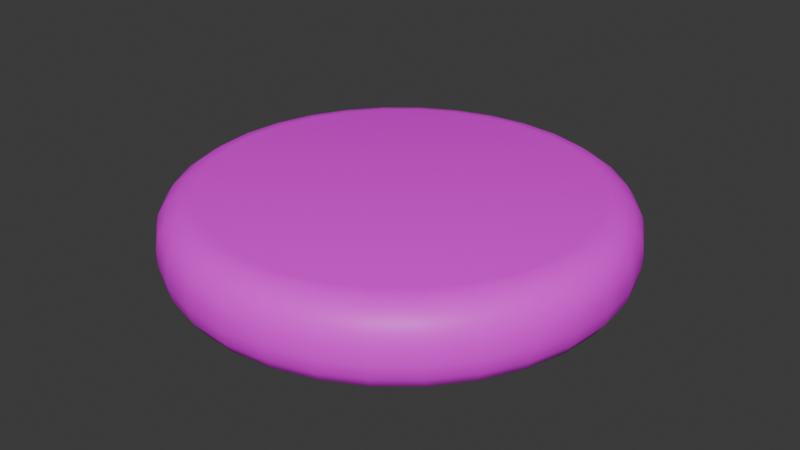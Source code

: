 # Source: BBun.blend  (saved by Blender 4.2.66; exported with 4.5.12 LTS)
import bpy
from mathutils import Matrix  # noqa: F401  (used for matrix-valued properties, if any)

bpy.ops.wm.read_factory_settings(use_empty=True)
scene = bpy.context.scene
scene.name = 'Scene'

# ---- collections
col_collection = bpy.data.collections.new('Collection'); scene.collection.children.link(col_collection)

# ---- images (referenced by path relative to the original .blend; pixels are not part of the script)
import os
ASSET_DIR = os.environ.get("B2B_ASSET_DIR", "")  # directory of the original .blend (textures are referenced by path, not embedded)
HERE = os.path.dirname(os.path.abspath(__file__))  # packed textures are extracted next to this script under _unpacked/

def load_image(name, relpath, width, height, colorspace="sRGB"):
    """Load a texture the original file referenced (path relative to the .blend, or extracted next to this script)."""
    p = next((c for c in (os.path.join(HERE, relpath), os.path.join(ASSET_DIR, relpath)) if relpath and os.path.exists(c)), "")
    if p:
        img = bpy.data.images.load(p, check_existing=True)
        img.name = name
    else:  # same state as the original file: an image datablock whose file is absent (Cycles renders it pink)
        img = bpy.data.images.new(name, width, height)
        img.source = "FILE"
        img.filepath = "//" + (relpath or name)
    img.colorspace_settings.name = colorspace
    return img
img_bbunmaterial = load_image('BBunMaterial', 'textures/BBunMaterial.png', 1024, 1024, 'sRGB')

# ---- materials (node trees are filled in below, after node groups)
mat_bbunmaterial = bpy.data.materials.new('BBunMaterial')
mat_bbunmaterial.alpha_threshold = 0.0
mat_bbunmaterial.use_transparent_shadow = False
mat_bbunmaterial.roughness = 0.5
mat_bbunmaterial.line_color = (0.0, 0.0, 0.0, 1.0)

# ---- material node trees
mat_bbunmaterial.use_nodes = True; mat_bbunmaterial.node_tree.nodes.clear()
_N = mat_bbunmaterial.node_tree.nodes; _L = mat_bbunmaterial.node_tree.links
n0 = _N.new('ShaderNodeOutputMaterial'); n0.name = 'Material Output'; n0.location = (300, 300)
n1 = _N.new('ShaderNodeBsdfPrincipled'); n1.name = 'Principled BSDF'; n1.location = (10, 300)
n1.inputs[3].default_value = 1.45
n2 = _N.new('ShaderNodeTexImage'); n2.name = 'Image Texture'; n2.location = (-280, 275)
n2.image = img_bbunmaterial
_L.new(n1.outputs[0], n0.inputs[0])
_L.new(n2.outputs[0], n1.inputs[0])
n0.is_active_output = True

# ---- world
world_world = bpy.data.worlds.new('World'); scene.world = world_world
world_world.use_nodes = True; world_world.node_tree.nodes.clear()
_N = world_world.node_tree.nodes; _L = world_world.node_tree.links
n0 = _N.new('ShaderNodeOutputWorld'); n0.name = 'World Output'; n0.location = (300, 300)
n1 = _N.new('ShaderNodeBackground'); n1.name = 'Background'; n1.location = (10, 300)
n1.inputs[0].default_value = (0.05088, 0.05088, 0.05088, 1.0)
_L.new(n1.outputs[0], n0.inputs[0])
n0.is_active_output = True
world_world.color = (0.05088, 0.05088, 0.05088)
world_world.sun_shadow_jitter_overblur = 0.0

# ---- meshes
me_circle = bpy.data.meshes.new('Circle')
me_circle.from_pydata([(0.0, 1.0, 0.156), (-9.313e-10, 0.8433, 0.0), (0.0, 0.9881, 0.09627), (-2.328e-10, 0.9541, 0.04568), (-4.657e-10, 0.9033, 0.01187), (-0.1645, 0.8271, 0.0), (-0.1951, 0.9808, 0.156), (-0.1762, 0.8859, 0.01187), (-0.1861, 0.9358, 0.04568), (-0.1928, 0.9691, 0.09627), (-0.3227, 0.7791, 0.0), (-0.3827, 0.9239, 0.156), (-0.3457, 0.8345, 0.01187), (-0.3651, 0.8815, 0.04568), (-0.3781, 0.9129, 0.09627), (-0.4685, 0.7012, 0.0), (-0.5556, 0.8315, 0.156), (-0.5018, 0.751, 0.01187), (-0.5301, 0.7933, 0.04568), (-0.5489, 0.8216, 0.09627), (-0.5963, 0.5963, 0.0), (-0.7071, 0.7071, 0.156), (-0.6387, 0.6387, 0.01187), (-0.6747, 0.6747, 0.04568), (-0.6987, 0.6987, 0.09627), (-0.7012, 0.4685, 0.0), (-0.8315, 0.5556, 0.156), (-0.751, 0.5018, 0.01187), (-0.7933, 0.5301, 0.04568), (-0.8216, 0.5489, 0.09627), (-0.7791, 0.3227, 0.0), (-0.9239, 0.3827, 0.156), (-0.8345, 0.3457, 0.01187), (-0.8815, 0.3651, 0.04568), (-0.9129, 0.3781, 0.09627), (-0.8271, 0.1645, 0.0), (-0.9808, 0.1951, 0.156), (-0.8859, 0.1762, 0.01187), (-0.9358, 0.1861, 0.04568), (-0.9691, 0.1928, 0.09627), (-0.8433, -9.313e-10, 0.0), (-1.0, 0.0, 0.156), (-0.9033, -4.657e-10, 0.01187), (-0.9541, -2.328e-10, 0.04568), (-0.9881, 0.0, 0.09627), (-0.8271, -0.1645, 0.0), (-0.9808, -0.1951, 0.156), (-0.8859, -0.1762, 0.01187), (-0.9358, -0.1861, 0.04568), (-0.9691, -0.1928, 0.09627), (-0.7791, -0.3227, 0.0), (-0.9239, -0.3827, 0.156), (-0.8345, -0.3457, 0.01187), (-0.8815, -0.3651, 0.04568), (-0.9129, -0.3781, 0.09627), (-0.7012, -0.4685, 0.0), (-0.8315, -0.5556, 0.156), (-0.751, -0.5018, 0.01187), (-0.7933, -0.5301, 0.04568), (-0.8216, -0.5489, 0.09627), (-0.5963, -0.5963, 0.0), (-0.7071, -0.7071, 0.156), (-0.6387, -0.6387, 0.01187), (-0.6747, -0.6747, 0.04568), (-0.6987, -0.6987, 0.09627), (-0.4685, -0.7012, 0.0), (-0.5556, -0.8315, 0.156), (-0.5018, -0.751, 0.01187), (-0.5301, -0.7933, 0.04568), (-0.5489, -0.8216, 0.09627), (-0.3227, -0.7791, 0.0), (-0.3827, -0.9239, 0.156), (-0.3457, -0.8345, 0.01187), (-0.3651, -0.8815, 0.04568), (-0.3781, -0.9129, 0.09627), (-0.1645, -0.8271, 0.0), (-0.1951, -0.9808, 0.156), (-0.1762, -0.8859, 0.01187), (-0.1861, -0.9358, 0.04568), (-0.1928, -0.9691, 0.09627), (9.313e-10, -0.8433, 0.0), (0.0, -1.0, 0.156), (4.657e-10, -0.9033, 0.01187), (2.328e-10, -0.9541, 0.04568), (0.0, -0.9881, 0.09627), (0.1645, -0.8271, 0.0), (0.1951, -0.9808, 0.156), (0.1762, -0.8859, 0.01187), (0.1861, -0.9358, 0.04568), (0.1928, -0.9691, 0.09627), (0.3227, -0.7791, 0.0), (0.3827, -0.9239, 0.156), (0.3457, -0.8345, 0.01187), (0.3651, -0.8815, 0.04568), (0.3781, -0.9129, 0.09627), (0.4685, -0.7012, 0.0), (0.5556, -0.8315, 0.156), (0.5018, -0.751, 0.01187), (0.5301, -0.7933, 0.04568), (0.5489, -0.8216, 0.09627), (0.5963, -0.5963, 0.0), (0.7071, -0.7071, 0.156), (0.6387, -0.6387, 0.01187), (0.6747, -0.6747, 0.04568), (0.6987, -0.6987, 0.09627), (0.7012, -0.4685, 0.0), (0.8315, -0.5556, 0.156), (0.751, -0.5018, 0.01187), (0.7933, -0.5301, 0.04568), (0.8216, -0.5489, 0.09627), (0.7791, -0.3227, 0.0), (0.9239, -0.3827, 0.156), (0.8345, -0.3457, 0.01187), (0.8815, -0.3651, 0.04568), (0.9129, -0.3781, 0.09627), (0.8271, -0.1645, 0.0), (0.9808, -0.1951, 0.156), (0.8859, -0.1762, 0.01187), (0.9358, -0.1861, 0.04568), (0.9691, -0.1928, 0.09627), (0.8433, 9.313e-10, 0.0), (1.0, 0.0, 0.156), (0.9033, 4.657e-10, 0.01187), (0.9541, 2.328e-10, 0.04568), (0.9881, 0.0, 0.09627), (0.8271, 0.1645, 0.0), (0.9808, 0.1951, 0.156), (0.8859, 0.1762, 0.01187), (0.9358, 0.1861, 0.04568), (0.9691, 0.1928, 0.09627), (0.7791, 0.3227, 0.0), (0.9239, 0.3827, 0.156), (0.8345, 0.3457, 0.01187), (0.8815, 0.3651, 0.04568), (0.9129, 0.3781, 0.09627), (0.7012, 0.4685, 0.0), (0.8315, 0.5556, 0.156), (0.751, 0.5018, 0.01187), (0.7933, 0.5301, 0.04568), (0.8216, 0.5489, 0.09627), (0.5963, 0.5963, 0.0), (0.7071, 0.7071, 0.156), (0.6387, 0.6387, 0.01187), (0.6747, 0.6747, 0.04568), (0.6987, 0.6987, 0.09627), (0.4685, 0.7012, 0.0), (0.5556, 0.8315, 0.156), (0.5018, 0.751, 0.01187), (0.5301, 0.7933, 0.04568), (0.5489, 0.8216, 0.09627), (0.3227, 0.7791, 0.0), (0.3827, 0.9239, 0.156), (0.3457, 0.8345, 0.01187), (0.3651, 0.8815, 0.04568), (0.3781, 0.9129, 0.09627), (0.1645, 0.8271, 0.0), (0.1951, 0.9808, 0.156), (0.1762, 0.8859, 0.01187), (0.1861, 0.9358, 0.04568), (0.1928, 0.9691, 0.09627), (9.313e-10, 0.8433, 0.3757), (0.0, 1.0, 0.2197), (4.657e-10, 0.9033, 0.3638), (2.328e-10, 0.9541, 0.33), (0.0, 0.9881, 0.2794), (-0.1951, 0.9808, 0.2197), (-0.1645, 0.8271, 0.3757), (-0.1928, 0.9691, 0.2794), (-0.1861, 0.9358, 0.33), (-0.1762, 0.8859, 0.3638), (-0.3827, 0.9239, 0.2197), (-0.3227, 0.7791, 0.3757), (-0.3781, 0.9129, 0.2794), (-0.3651, 0.8815, 0.33), (-0.3457, 0.8345, 0.3638), (-0.5556, 0.8315, 0.2197), (-0.4685, 0.7012, 0.3757), (-0.5489, 0.8216, 0.2794), (-0.5301, 0.7933, 0.33), (-0.5018, 0.751, 0.3638), (-0.7071, 0.7071, 0.2197), (-0.5963, 0.5963, 0.3757), (-0.6987, 0.6987, 0.2794), (-0.6747, 0.6747, 0.33), (-0.6387, 0.6387, 0.3638), (-0.8315, 0.5556, 0.2197), (-0.7012, 0.4685, 0.3757), (-0.8216, 0.5489, 0.2794), (-0.7933, 0.5301, 0.33), (-0.751, 0.5018, 0.3638), (-0.9239, 0.3827, 0.2197), (-0.7791, 0.3227, 0.3757), (-0.9129, 0.3781, 0.2794), (-0.8815, 0.3651, 0.33), (-0.8345, 0.3457, 0.3638), (-0.9808, 0.1951, 0.2197), (-0.8271, 0.1645, 0.3757), (-0.9691, 0.1928, 0.2794), (-0.9358, 0.1861, 0.33), (-0.8859, 0.1762, 0.3638), (-1.0, 0.0, 0.2197), (-0.8433, 9.313e-10, 0.3757), (-0.9881, 0.0, 0.2794), (-0.9541, 2.328e-10, 0.33), (-0.9033, 4.657e-10, 0.3638), (-0.9808, -0.1951, 0.2197), (-0.8271, -0.1645, 0.3757), (-0.9691, -0.1928, 0.2794), (-0.9358, -0.1861, 0.33), (-0.8859, -0.1762, 0.3638), (-0.9239, -0.3827, 0.2197), (-0.7791, -0.3227, 0.3757), (-0.9129, -0.3781, 0.2794), (-0.8815, -0.3651, 0.33), (-0.8345, -0.3457, 0.3638), (-0.8315, -0.5556, 0.2197), (-0.7012, -0.4685, 0.3757), (-0.8216, -0.5489, 0.2794), (-0.7933, -0.5301, 0.33), (-0.751, -0.5018, 0.3638), (-0.7071, -0.7071, 0.2197), (-0.5963, -0.5963, 0.3757), (-0.6987, -0.6987, 0.2794), (-0.6747, -0.6747, 0.33), (-0.6387, -0.6387, 0.3638), (-0.5556, -0.8315, 0.2197), (-0.4685, -0.7012, 0.3757), (-0.5489, -0.8216, 0.2794), (-0.5301, -0.7933, 0.33), (-0.5018, -0.751, 0.3638), (-0.3827, -0.9239, 0.2197), (-0.3227, -0.7791, 0.3757), (-0.3781, -0.9129, 0.2794), (-0.3651, -0.8815, 0.33), (-0.3457, -0.8345, 0.3638), (-0.1951, -0.9808, 0.2197), (-0.1645, -0.8271, 0.3757), (-0.1928, -0.9691, 0.2794), (-0.1861, -0.9358, 0.33), (-0.1762, -0.8859, 0.3638), (0.0, -1.0, 0.2197), (-9.313e-10, -0.8433, 0.3757), (0.0, -0.9881, 0.2794), (-2.328e-10, -0.9541, 0.33), (-4.657e-10, -0.9033, 0.3638), (0.1951, -0.9808, 0.2197), (0.1645, -0.8271, 0.3757), (0.1928, -0.9691, 0.2794), (0.1861, -0.9358, 0.33), (0.1762, -0.8859, 0.3638), (0.3827, -0.9239, 0.2197), (0.3227, -0.7791, 0.3757), (0.3781, -0.9129, 0.2794), (0.3651, -0.8815, 0.33), (0.3457, -0.8345, 0.3638), (0.5556, -0.8315, 0.2197), (0.4685, -0.7012, 0.3757), (0.5489, -0.8216, 0.2794), (0.5301, -0.7933, 0.33), (0.5018, -0.751, 0.3638), (0.7071, -0.7071, 0.2197), (0.5963, -0.5963, 0.3757), (0.6987, -0.6987, 0.2794), (0.6747, -0.6747, 0.33), (0.6387, -0.6387, 0.3638), (0.8315, -0.5556, 0.2197), (0.7012, -0.4685, 0.3757), (0.8216, -0.5489, 0.2794), (0.7933, -0.5301, 0.33), (0.751, -0.5018, 0.3638), (0.9239, -0.3827, 0.2197), (0.7791, -0.3227, 0.3757), (0.9129, -0.3781, 0.2794), (0.8815, -0.3651, 0.33), (0.8345, -0.3457, 0.3638), (0.9808, -0.1951, 0.2197), (0.8271, -0.1645, 0.3757), (0.9691, -0.1928, 0.2794), (0.9358, -0.1861, 0.33), (0.8859, -0.1762, 0.3638), (1.0, 0.0, 0.2197), (0.8433, -9.313e-10, 0.3757), (0.9881, 0.0, 0.2794), (0.9541, -2.328e-10, 0.33), (0.9033, -4.657e-10, 0.3638), (0.9808, 0.1951, 0.2197), (0.8271, 0.1645, 0.3757), (0.9691, 0.1928, 0.2794), (0.9358, 0.1861, 0.33), (0.8859, 0.1762, 0.3638), (0.9239, 0.3827, 0.2197), (0.7791, 0.3227, 0.3757), (0.9129, 0.3781, 0.2794), (0.8815, 0.3651, 0.33), (0.8345, 0.3457, 0.3638), (0.8315, 0.5556, 0.2197), (0.7012, 0.4685, 0.3757), (0.8216, 0.5489, 0.2794), (0.7933, 0.5301, 0.33), (0.751, 0.5018, 0.3638), (0.7071, 0.7071, 0.2197), (0.5963, 0.5963, 0.3757), (0.6987, 0.6987, 0.2794), (0.6747, 0.6747, 0.33), (0.6387, 0.6387, 0.3638), (0.5556, 0.8315, 0.2197), (0.4685, 0.7012, 0.3757), (0.5489, 0.8216, 0.2794), (0.5301, 0.7933, 0.33), (0.5018, 0.751, 0.3638), (0.3827, 0.9239, 0.2197), (0.3227, 0.7791, 0.3757), (0.3781, 0.9129, 0.2794), (0.3651, 0.8815, 0.33), (0.3457, 0.8345, 0.3638), (0.1951, 0.9808, 0.2197), (0.1645, 0.8271, 0.3757), (0.1928, 0.9691, 0.2794), (0.1861, 0.9358, 0.33), (0.1762, 0.8859, 0.3638)], [], [(156, 0, 161, 315), (131, 136, 295, 290), (66, 71, 230, 225), (136, 141, 300, 295), (71, 76, 235, 230), (5, 1, 155, 150, 145, 140, 135, 130, 125, 120, 115, 110, 105, 100, 95, 90, 85, 80, 75, 70, 65, 60, 55, 50, 45, 40, 35, 30, 25, 20, 15, 10), (141, 146, 305, 300), (76, 81, 240, 235), (11, 16, 175, 170), (146, 151, 310, 305), (81, 86, 245, 240), (16, 21, 180, 175), (151, 156, 315, 310), (86, 91, 250, 245), (21, 26, 185, 180), (166, 171, 176, 181, 186, 191, 196, 201, 206, 211, 216, 221, 226, 231, 236, 241, 246, 251, 256, 261, 266, 271, 276, 281, 286, 291, 296, 301, 306, 311, 316, 160), (91, 96, 255, 250), (26, 31, 190, 185), (6, 11, 170, 165), (96, 101, 260, 255), (31, 36, 195, 190), (101, 106, 265, 260), (36, 41, 200, 195), (106, 111, 270, 265), (41, 46, 205, 200), (111, 116, 275, 270), (46, 51, 210, 205), (116, 121, 280, 275), (51, 56, 215, 210), (121, 126, 285, 280), (56, 61, 220, 215), (126, 131, 290, 285), (61, 66, 225, 220), (6, 0, 2, 9), (9, 2, 3, 8), (8, 3, 4, 7), (7, 4, 1, 5), (11, 6, 9, 14), (14, 9, 8, 13), (13, 8, 7, 12), (12, 7, 5, 10), (16, 11, 14, 19), (19, 14, 13, 18), (18, 13, 12, 17), (17, 12, 10, 15), (21, 16, 19, 24), (24, 19, 18, 23), (23, 18, 17, 22), (22, 17, 15, 20), (26, 21, 24, 29), (29, 24, 23, 28), (28, 23, 22, 27), (27, 22, 20, 25), (31, 26, 29, 34), (34, 29, 28, 33), (33, 28, 27, 32), (32, 27, 25, 30), (36, 31, 34, 39), (39, 34, 33, 38), (38, 33, 32, 37), (37, 32, 30, 35), (41, 36, 39, 44), (44, 39, 38, 43), (43, 38, 37, 42), (42, 37, 35, 40), (46, 41, 44, 49), (49, 44, 43, 48), (48, 43, 42, 47), (47, 42, 40, 45), (51, 46, 49, 54), (54, 49, 48, 53), (53, 48, 47, 52), (52, 47, 45, 50), (56, 51, 54, 59), (59, 54, 53, 58), (58, 53, 52, 57), (57, 52, 50, 55), (61, 56, 59, 64), (64, 59, 58, 63), (63, 58, 57, 62), (62, 57, 55, 60), (66, 61, 64, 69), (69, 64, 63, 68), (68, 63, 62, 67), (67, 62, 60, 65), (71, 66, 69, 74), (74, 69, 68, 73), (73, 68, 67, 72), (72, 67, 65, 70), (76, 71, 74, 79), (79, 74, 73, 78), (78, 73, 72, 77), (77, 72, 70, 75), (81, 76, 79, 84), (84, 79, 78, 83), (83, 78, 77, 82), (82, 77, 75, 80), (86, 81, 84, 89), (89, 84, 83, 88), (88, 83, 82, 87), (87, 82, 80, 85), (91, 86, 89, 94), (94, 89, 88, 93), (93, 88, 87, 92), (92, 87, 85, 90), (96, 91, 94, 99), (99, 94, 93, 98), (98, 93, 92, 97), (97, 92, 90, 95), (101, 96, 99, 104), (104, 99, 98, 103), (103, 98, 97, 102), (102, 97, 95, 100), (106, 101, 104, 109), (109, 104, 103, 108), (108, 103, 102, 107), (107, 102, 100, 105), (111, 106, 109, 114), (114, 109, 108, 113), (113, 108, 107, 112), (112, 107, 105, 110), (116, 111, 114, 119), (119, 114, 113, 118), (118, 113, 112, 117), (117, 112, 110, 115), (121, 116, 119, 124), (124, 119, 118, 123), (123, 118, 117, 122), (122, 117, 115, 120), (126, 121, 124, 129), (129, 124, 123, 128), (128, 123, 122, 127), (127, 122, 120, 125), (131, 126, 129, 134), (134, 129, 128, 133), (133, 128, 127, 132), (132, 127, 125, 130), (136, 131, 134, 139), (139, 134, 133, 138), (138, 133, 132, 137), (137, 132, 130, 135), (141, 136, 139, 144), (144, 139, 138, 143), (143, 138, 137, 142), (142, 137, 135, 140), (146, 141, 144, 149), (149, 144, 143, 148), (148, 143, 142, 147), (147, 142, 140, 145), (151, 146, 149, 154), (154, 149, 148, 153), (153, 148, 147, 152), (152, 147, 145, 150), (156, 151, 154, 159), (159, 154, 153, 158), (158, 153, 152, 157), (157, 152, 150, 155), (0, 156, 159, 2), (2, 159, 158, 3), (3, 158, 157, 4), (4, 157, 155, 1), (166, 160, 162, 169), (169, 162, 163, 168), (168, 163, 164, 167), (167, 164, 161, 165), (171, 166, 169, 174), (174, 169, 168, 173), (173, 168, 167, 172), (172, 167, 165, 170), (176, 171, 174, 179), (179, 174, 173, 178), (178, 173, 172, 177), (177, 172, 170, 175), (181, 176, 179, 184), (184, 179, 178, 183), (183, 178, 177, 182), (182, 177, 175, 180), (186, 181, 184, 189), (189, 184, 183, 188), (188, 183, 182, 187), (187, 182, 180, 185), (191, 186, 189, 194), (194, 189, 188, 193), (193, 188, 187, 192), (192, 187, 185, 190), (196, 191, 194, 199), (199, 194, 193, 198), (198, 193, 192, 197), (197, 192, 190, 195), (201, 196, 199, 204), (204, 199, 198, 203), (203, 198, 197, 202), (202, 197, 195, 200), (206, 201, 204, 209), (209, 204, 203, 208), (208, 203, 202, 207), (207, 202, 200, 205), (211, 206, 209, 214), (214, 209, 208, 213), (213, 208, 207, 212), (212, 207, 205, 210), (216, 211, 214, 219), (219, 214, 213, 218), (218, 213, 212, 217), (217, 212, 210, 215), (221, 216, 219, 224), (224, 219, 218, 223), (223, 218, 217, 222), (222, 217, 215, 220), (226, 221, 224, 229), (229, 224, 223, 228), (228, 223, 222, 227), (227, 222, 220, 225), (231, 226, 229, 234), (234, 229, 228, 233), (233, 228, 227, 232), (232, 227, 225, 230), (236, 231, 234, 239), (239, 234, 233, 238), (238, 233, 232, 237), (237, 232, 230, 235), (241, 236, 239, 244), (244, 239, 238, 243), (243, 238, 237, 242), (242, 237, 235, 240), (246, 241, 244, 249), (249, 244, 243, 248), (248, 243, 242, 247), (247, 242, 240, 245), (251, 246, 249, 254), (254, 249, 248, 253), (253, 248, 247, 252), (252, 247, 245, 250), (256, 251, 254, 259), (259, 254, 253, 258), (258, 253, 252, 257), (257, 252, 250, 255), (261, 256, 259, 264), (264, 259, 258, 263), (263, 258, 257, 262), (262, 257, 255, 260), (266, 261, 264, 269), (269, 264, 263, 268), (268, 263, 262, 267), (267, 262, 260, 265), (271, 266, 269, 274), (274, 269, 268, 273), (273, 268, 267, 272), (272, 267, 265, 270), (276, 271, 274, 279), (279, 274, 273, 278), (278, 273, 272, 277), (277, 272, 270, 275), (281, 276, 279, 284), (284, 279, 278, 283), (283, 278, 277, 282), (282, 277, 275, 280), (286, 281, 284, 289), (289, 284, 283, 288), (288, 283, 282, 287), (287, 282, 280, 285), (291, 286, 289, 294), (294, 289, 288, 293), (293, 288, 287, 292), (292, 287, 285, 290), (296, 291, 294, 299), (299, 294, 293, 298), (298, 293, 292, 297), (297, 292, 290, 295), (301, 296, 299, 304), (304, 299, 298, 303), (303, 298, 297, 302), (302, 297, 295, 300), (306, 301, 304, 309), (309, 304, 303, 308), (308, 303, 302, 307), (307, 302, 300, 305), (311, 306, 309, 314), (314, 309, 308, 313), (313, 308, 307, 312), (312, 307, 305, 310), (316, 311, 314, 319), (319, 314, 313, 318), (318, 313, 312, 317), (317, 312, 310, 315), (160, 316, 319, 162), (162, 319, 318, 163), (163, 318, 317, 164), (164, 317, 315, 161), (0, 6, 165, 161)])
me_circle.polygons.foreach_set('use_smooth', [True] * 290)
_uv = me_circle.uv_layers.new(name='UVMap')
_uv.uv.foreach_set('vector', [0.5616, 0.2794, 0.558, 0.3254, 0.542, 0.3252, 0.5456, 0.2791, 0.558, 0.0438, 0.5616, 0.08537, 0.5456, 0.08513, 0.542, 0.04357, 0.6512, 0.23, 0.6512, 0.279, 0.635, 0.279, 0.635, 0.23, 0.5616, 0.08537, 0.5638, 0.1315, 0.5477, 0.1313, 0.5456, 0.08513, 0.6512, 0.279, 0.6512, 0.3251, 0.635, 0.3251, 0.635, 0.279, 0.0606, 0.3512, 0.04449, 0.3123, 0.03627, 0.2711, 0.03627, 0.2289, 0.04449, 0.1877, 0.0606, 0.1488, 0.08399, 0.1138, 0.1138, 0.08399, 0.1488, 0.0606, 0.1877, 0.04449, 0.2289, 0.03627, 0.2711, 0.03627, 0.3123, 0.04449, 0.3512, 0.0606, 0.3862, 0.08399, 0.416, 0.1138, 0.4394, 0.1488, 0.4555, 0.1877, 0.4637, 0.2289, 0.4637, 0.2711, 0.4555, 0.3123, 0.4394, 0.3512, 0.416, 0.3862, 0.3862, 0.416, 0.3512, 0.4394, 0.3123, 0.4555, 0.2711, 0.4637, 0.2289, 0.4637, 0.1877, 0.4555, 0.1488, 0.4394, 0.1138, 0.416, 0.08399, 0.3862, 0.5638, 0.1315, 0.5645, 0.1805, 0.5485, 0.1803, 0.5477, 0.1313, 0.6512, 0.3251, 0.6512, 0.3666, 0.635, 0.3666, 0.635, 0.3251, 0.6512, 0.4598, 0.6512, 0.5059, 0.635, 0.5059, 0.635, 0.4598, 0.5645, 0.1805, 0.5638, 0.2304, 0.5477, 0.2302, 0.5485, 0.1803, 0.6512, 0.3666, 0.6512, 0.4019, 0.635, 0.4019, 0.635, 0.3666, 0.6512, 0.5059, 0.6512, 0.5549, 0.635, 0.5549, 0.635, 0.5059, 0.5638, 0.2304, 0.5616, 0.2794, 0.5456, 0.2791, 0.5477, 0.2302, 0.5525, 0.3833, 0.5525, 0.4186, 0.5363, 0.4186, 0.5363, 0.3833, 0.6512, 0.5549, 0.6512, 0.6048, 0.635, 0.6048, 0.635, 0.5549, 0.03627, 0.7711, 0.03627, 0.7289, 0.04449, 0.6877, 0.0606, 0.6488, 0.08399, 0.6138, 0.1138, 0.584, 0.1488, 0.5606, 0.1877, 0.5445, 0.2289, 0.5363, 0.2711, 0.5363, 0.3123, 0.5445, 0.3512, 0.5606, 0.3862, 0.584, 0.416, 0.6138, 0.4394, 0.6488, 0.4555, 0.6877, 0.4637, 0.7289, 0.4637, 0.7711, 0.4555, 0.8123, 0.4394, 0.8512, 0.416, 0.8862, 0.3862, 0.916, 0.3512, 0.9394, 0.3123, 0.9555, 0.2711, 0.9637, 0.2289, 0.9637, 0.1877, 0.9555, 0.1488, 0.9394, 0.1138, 0.916, 0.08399, 0.8862, 0.0606, 0.8512, 0.04449, 0.8123, 0.5525, 0.4186, 0.5525, 0.4601, 0.5363, 0.4601, 0.5363, 0.4186, 0.6512, 0.6048, 0.6512, 0.6538, 0.635, 0.6538, 0.635, 0.6048, 0.6512, 0.4183, 0.6512, 0.4598, 0.635, 0.4598, 0.635, 0.4183, 0.5525, 0.4601, 0.5525, 0.5062, 0.5363, 0.5062, 0.5363, 0.4601, 0.6512, 0.6538, 0.6512, 0.6999, 0.635, 0.6999, 0.635, 0.6538, 0.5525, 0.5062, 0.5525, 0.5552, 0.5363, 0.5552, 0.5363, 0.5062, 0.6512, 0.6999, 0.6512, 0.7414, 0.635, 0.7414, 0.635, 0.6999, 0.5525, 0.5552, 0.5525, 0.6051, 0.5363, 0.6051, 0.5363, 0.5552, 0.6512, 0.008189, 0.6512, 0.04349, 0.635, 0.04349, 0.635, 0.008189, 0.5525, 0.6051, 0.5525, 0.6541, 0.5363, 0.6541, 0.5363, 0.6051, 0.6512, 0.04349, 0.6512, 0.085, 0.635, 0.085, 0.635, 0.04349, 0.5525, 0.6541, 0.5525, 0.7002, 0.5363, 0.7002, 0.5363, 0.6541, 0.6512, 0.085, 0.6512, 0.1311, 0.635, 0.1311, 0.635, 0.085, 0.5525, 0.7002, 0.5525, 0.7417, 0.5363, 0.7417, 0.5363, 0.7002, 0.6512, 0.1311, 0.6512, 0.1801, 0.635, 0.1801, 0.635, 0.1311, 0.5525, 0.7417, 0.5525, 0.777, 0.5363, 0.777, 0.5363, 0.7417, 0.6512, 0.1801, 0.6512, 0.23, 0.635, 0.23, 0.635, 0.1801, 0.5533, 0.3669, 0.558, 0.3254, 0.5727, 0.3242, 0.568, 0.3652, 0.568, 0.3652, 0.5727, 0.3242, 0.5843, 0.3203, 0.5798, 0.3599, 0.03571, 0.3645, 0.01748, 0.3205, 0.02987, 0.3168, 0.04713, 0.3584, 0.04713, 0.3584, 0.02987, 0.3168, 0.04449, 0.3123, 0.0606, 0.3512, 0.6512, 0.4598, 0.6512, 0.4183, 0.6664, 0.4202, 0.6664, 0.4612, 0.6664, 0.4612, 0.6664, 0.4202, 0.6793, 0.4257, 0.6793, 0.4653, 0.06217, 0.4041, 0.03571, 0.3645, 0.04713, 0.3584, 0.07218, 0.3959, 0.07218, 0.3959, 0.04713, 0.3584, 0.0606, 0.3512, 0.08399, 0.3862, 0.6512, 0.5059, 0.6512, 0.4598, 0.6664, 0.4612, 0.6664, 0.5068, 0.6664, 0.5068, 0.6664, 0.4612, 0.6793, 0.4653, 0.6793, 0.5093, 0.09585, 0.4378, 0.06217, 0.4041, 0.07218, 0.3959, 0.1041, 0.4278, 0.1041, 0.4278, 0.07218, 0.3959, 0.08399, 0.3862, 0.1138, 0.416, 0.6512, 0.5549, 0.6512, 0.5059, 0.6664, 0.5068, 0.6664, 0.5552, 0.6664, 0.5552, 0.6664, 0.5068, 0.6793, 0.5093, 0.6793, 0.556, 0.1355, 0.4643, 0.09585, 0.4378, 0.1041, 0.4278, 0.1416, 0.4529, 0.1416, 0.4529, 0.1041, 0.4278, 0.1138, 0.416, 0.1488, 0.4394, 0.6512, 0.6048, 0.6512, 0.5549, 0.6664, 0.5552, 0.6664, 0.6045, 0.6664, 0.6045, 0.6664, 0.5552, 0.6793, 0.556, 0.6793, 0.6037, 0.1795, 0.4825, 0.1355, 0.4643, 0.1416, 0.4529, 0.1832, 0.4701, 0.1832, 0.4701, 0.1416, 0.4529, 0.1488, 0.4394, 0.1877, 0.4555, 0.6512, 0.6538, 0.6512, 0.6048, 0.6664, 0.6045, 0.6664, 0.6529, 0.6664, 0.6529, 0.6664, 0.6045, 0.6793, 0.6037, 0.6793, 0.6504, 0.2262, 0.4918, 0.1795, 0.4825, 0.1832, 0.4701, 0.2275, 0.4789, 0.2275, 0.4789, 0.1832, 0.4701, 0.1877, 0.4555, 0.2289, 0.4637, 0.6512, 0.6999, 0.6512, 0.6538, 0.6664, 0.6529, 0.6664, 0.6985, 0.6664, 0.6985, 0.6664, 0.6529, 0.6793, 0.6504, 0.6793, 0.6944, 0.2738, 0.4918, 0.2262, 0.4918, 0.2275, 0.4789, 0.2725, 0.4789, 0.2725, 0.4789, 0.2275, 0.4789, 0.2289, 0.4637, 0.2711, 0.4637, 0.6512, 0.7414, 0.6512, 0.6999, 0.6664, 0.6985, 0.6664, 0.7395, 0.6664, 0.7395, 0.6664, 0.6985, 0.6793, 0.6944, 0.6793, 0.734, 0.3205, 0.4825, 0.2738, 0.4918, 0.2725, 0.4789, 0.3168, 0.4701, 0.3168, 0.4701, 0.2725, 0.4789, 0.2711, 0.4637, 0.3123, 0.4555, 0.6512, 0.7767, 0.6512, 0.7414, 0.6664, 0.7395, 0.6664, 0.7744, 0.6664, 0.7744, 0.6664, 0.7395, 0.6793, 0.734, 0.6793, 0.7677, 0.3645, 0.4643, 0.3205, 0.4825, 0.3168, 0.4701, 0.3584, 0.4529, 0.3584, 0.4529, 0.3168, 0.4701, 0.3123, 0.4555, 0.3512, 0.4394, 0.6512, 0.085, 0.6512, 0.04349, 0.6664, 0.04542, 0.6664, 0.08643, 0.6664, 0.08643, 0.6664, 0.04542, 0.6793, 0.05091, 0.6793, 0.09051, 0.4041, 0.4378, 0.3645, 0.4643, 0.3584, 0.4529, 0.3959, 0.4278, 0.3959, 0.4278, 0.3584, 0.4529, 0.3512, 0.4394, 0.3862, 0.416, 0.6512, 0.1311, 0.6512, 0.085, 0.6664, 0.08643, 0.6664, 0.132, 0.6664, 0.132, 0.6664, 0.08643, 0.6793, 0.09051, 0.6793, 0.1345, 0.4378, 0.4041, 0.4041, 0.4378, 0.3959, 0.4278, 0.4278, 0.3959, 0.4278, 0.3959, 0.3959, 0.4278, 0.3862, 0.416, 0.416, 0.3862, 0.6512, 0.1801, 0.6512, 0.1311, 0.6664, 0.132, 0.6664, 0.1804, 0.6664, 0.1804, 0.6664, 0.132, 0.6793, 0.1345, 0.6793, 0.1812, 0.4643, 0.3645, 0.4378, 0.4041, 0.4278, 0.3959, 0.4529, 0.3584, 0.4529, 0.3584, 0.4278, 0.3959, 0.416, 0.3862, 0.4394, 0.3512, 0.6512, 0.23, 0.6512, 0.1801, 0.6664, 0.1804, 0.6664, 0.2297, 0.6664, 0.2297, 0.6664, 0.1804, 0.6793, 0.1812, 0.6793, 0.2289, 0.4825, 0.3205, 0.4643, 0.3645, 0.4529, 0.3584, 0.4701, 0.3168, 0.4701, 0.3168, 0.4529, 0.3584, 0.4394, 0.3512, 0.4555, 0.3123, 0.6512, 0.279, 0.6512, 0.23, 0.6664, 0.2297, 0.6664, 0.2781, 0.6664, 0.2781, 0.6664, 0.2297, 0.6793, 0.2289, 0.6793, 0.2756, 0.4918, 0.2738, 0.4825, 0.3205, 0.4701, 0.3168, 0.4789, 0.2725, 0.4789, 0.2725, 0.4701, 0.3168, 0.4555, 0.3123, 0.4637, 0.2711, 0.6512, 0.3251, 0.6512, 0.279, 0.6664, 0.2781, 0.6664, 0.3237, 0.6664, 0.3237, 0.6664, 0.2781, 0.6793, 0.2756, 0.6793, 0.3196, 0.4918, 0.2262, 0.4918, 0.2738, 0.4789, 0.2725, 0.4789, 0.2275, 0.4789, 0.2275, 0.4789, 0.2725, 0.4637, 0.2711, 0.4637, 0.2289, 0.6512, 0.3666, 0.6512, 0.3251, 0.6664, 0.3237, 0.6664, 0.3647, 0.6664, 0.3647, 0.6664, 0.3237, 0.6793, 0.3196, 0.6793, 0.3592, 0.4825, 0.1795, 0.4918, 0.2262, 0.4789, 0.2275, 0.4701, 0.1832, 0.4701, 0.1832, 0.4789, 0.2275, 0.4637, 0.2289, 0.4555, 0.1877, 0.6512, 0.4019, 0.6512, 0.3666, 0.6664, 0.3647, 0.6664, 0.3996, 0.6664, 0.3996, 0.6664, 0.3647, 0.6793, 0.3592, 0.6793, 0.3929, 0.4643, 0.1355, 0.4825, 0.1795, 0.4701, 0.1832, 0.4529, 0.1416, 0.4529, 0.1416, 0.4701, 0.1832, 0.4555, 0.1877, 0.4394, 0.1488, 0.5525, 0.4186, 0.5525, 0.3833, 0.5677, 0.3856, 0.5677, 0.4205, 0.5677, 0.4205, 0.5677, 0.3856, 0.5806, 0.3923, 0.5806, 0.426, 0.4378, 0.09585, 0.4643, 0.1355, 0.4529, 0.1416, 0.4278, 0.1041, 0.4278, 0.1041, 0.4529, 0.1416, 0.4394, 0.1488, 0.416, 0.1138, 0.5525, 0.4601, 0.5525, 0.4186, 0.5677, 0.4205, 0.5677, 0.4615, 0.5677, 0.4615, 0.5677, 0.4205, 0.5806, 0.426, 0.5806, 0.4656, 0.4041, 0.06217, 0.4378, 0.09585, 0.4278, 0.1041, 0.3959, 0.07218, 0.3959, 0.07218, 0.4278, 0.1041, 0.416, 0.1138, 0.3862, 0.08399, 0.5525, 0.5062, 0.5525, 0.4601, 0.5677, 0.4615, 0.5677, 0.5071, 0.5677, 0.5071, 0.5677, 0.4615, 0.5806, 0.4656, 0.5806, 0.5096, 0.3645, 0.03571, 0.4041, 0.06217, 0.3959, 0.07218, 0.3584, 0.04713, 0.3584, 0.04713, 0.3959, 0.07218, 0.3862, 0.08399, 0.3512, 0.0606, 0.5525, 0.5552, 0.5525, 0.5062, 0.5677, 0.5071, 0.5677, 0.5555, 0.5677, 0.5555, 0.5677, 0.5071, 0.5806, 0.5096, 0.5806, 0.5563, 0.3205, 0.01748, 0.3645, 0.03571, 0.3584, 0.04713, 0.3168, 0.02987, 0.3168, 0.02987, 0.3584, 0.04713, 0.3512, 0.0606, 0.3123, 0.04449, 0.5525, 0.6051, 0.5525, 0.5552, 0.5677, 0.5555, 0.5677, 0.6048, 0.5677, 0.6048, 0.5677, 0.5555, 0.5806, 0.5563, 0.5806, 0.6039, 0.2738, 0.008189, 0.3205, 0.01748, 0.3168, 0.02987, 0.2725, 0.02107, 0.2725, 0.02107, 0.3168, 0.02987, 0.3123, 0.04449, 0.2711, 0.03627, 0.5525, 0.6541, 0.5525, 0.6051, 0.5677, 0.6048, 0.5677, 0.6532, 0.5677, 0.6532, 0.5677, 0.6048, 0.5806, 0.6039, 0.5806, 0.6507, 0.2262, 0.008189, 0.2738, 0.008189, 0.2725, 0.02107, 0.2275, 0.02107, 0.2275, 0.02107, 0.2725, 0.02107, 0.2711, 0.03627, 0.2289, 0.03627, 0.5525, 0.7002, 0.5525, 0.6541, 0.5677, 0.6532, 0.5677, 0.6987, 0.5677, 0.6987, 0.5677, 0.6532, 0.5806, 0.6507, 0.5806, 0.6947, 0.1795, 0.01748, 0.2262, 0.008189, 0.2275, 0.02107, 0.1832, 0.02987, 0.1832, 0.02987, 0.2275, 0.02107, 0.2289, 0.03627, 0.1877, 0.04449, 0.5525, 0.7417, 0.5525, 0.7002, 0.5677, 0.6987, 0.5677, 0.7398, 0.5677, 0.7398, 0.5677, 0.6987, 0.5806, 0.6947, 0.5806, 0.7343, 0.1355, 0.03571, 0.1795, 0.01748, 0.1832, 0.02987, 0.1416, 0.04713, 0.1416, 0.04713, 0.1832, 0.02987, 0.1877, 0.04449, 0.1488, 0.0606, 0.5525, 0.777, 0.5525, 0.7417, 0.5677, 0.7398, 0.5677, 0.7746, 0.5677, 0.7746, 0.5677, 0.7398, 0.5806, 0.7343, 0.5806, 0.768, 0.09585, 0.06217, 0.1355, 0.03571, 0.1416, 0.04713, 0.1041, 0.07218, 0.1041, 0.07218, 0.1416, 0.04713, 0.1488, 0.0606, 0.1138, 0.08399, 0.5616, 0.08537, 0.558, 0.0438, 0.5727, 0.04595, 0.5762, 0.08702, 0.5762, 0.08702, 0.5727, 0.04595, 0.5843, 0.05161, 0.5877, 0.09127, 0.06217, 0.09585, 0.09585, 0.06217, 0.1041, 0.07218, 0.07218, 0.1041, 0.07218, 0.1041, 0.1041, 0.07218, 0.1138, 0.08399, 0.08399, 0.1138, 0.5638, 0.1315, 0.5616, 0.08537, 0.5762, 0.08702, 0.5784, 0.1326, 0.5784, 0.1326, 0.5762, 0.08702, 0.5877, 0.09127, 0.5898, 0.1353, 0.03571, 0.1355, 0.06217, 0.09585, 0.07218, 0.1041, 0.04713, 0.1416, 0.04713, 0.1416, 0.07218, 0.1041, 0.08399, 0.1138, 0.0606, 0.1488, 0.5645, 0.1805, 0.5638, 0.1315, 0.5784, 0.1326, 0.5791, 0.181, 0.5791, 0.181, 0.5784, 0.1326, 0.5898, 0.1353, 0.5905, 0.182, 0.01748, 0.1795, 0.03571, 0.1355, 0.04713, 0.1416, 0.02987, 0.1832, 0.02987, 0.1832, 0.04713, 0.1416, 0.0606, 0.1488, 0.04449, 0.1877, 0.5638, 0.2304, 0.5645, 0.1805, 0.5791, 0.181, 0.5784, 0.2304, 0.5784, 0.2304, 0.5791, 0.181, 0.5905, 0.182, 0.5898, 0.2297, 0.008189, 0.2262, 0.01748, 0.1795, 0.02987, 0.1832, 0.02107, 0.2275, 0.02107, 0.2275, 0.02987, 0.1832, 0.04449, 0.1877, 0.03627, 0.2289, 0.5616, 0.2794, 0.5638, 0.2304, 0.5784, 0.2304, 0.5762, 0.2787, 0.5762, 0.2787, 0.5784, 0.2304, 0.5898, 0.2297, 0.5877, 0.2764, 0.008189, 0.2738, 0.008189, 0.2262, 0.02107, 0.2275, 0.02107, 0.2725, 0.02107, 0.2725, 0.02107, 0.2275, 0.03627, 0.2289, 0.03627, 0.2711, 0.558, 0.3254, 0.5616, 0.2794, 0.5762, 0.2787, 0.5727, 0.3242, 0.5727, 0.3242, 0.5762, 0.2787, 0.5877, 0.2764, 0.5843, 0.3203, 0.01748, 0.3205, 0.008189, 0.2738, 0.02107, 0.2725, 0.02987, 0.3168, 0.02987, 0.3168, 0.02107, 0.2725, 0.03627, 0.2711, 0.04449, 0.3123, 0.03627, 0.7711, 0.04449, 0.8123, 0.02987, 0.8168, 0.02107, 0.7725, 0.02107, 0.7725, 0.02987, 0.8168, 0.01748, 0.8205, 0.008189, 0.7738, 0.5082, 0.3588, 0.5128, 0.3193, 0.5266, 0.3235, 0.5219, 0.3645, 0.5219, 0.3645, 0.5266, 0.3235, 0.542, 0.3252, 0.5372, 0.3667, 0.03627, 0.7289, 0.03627, 0.7711, 0.02107, 0.7725, 0.02107, 0.7275, 0.02107, 0.7275, 0.02107, 0.7725, 0.008189, 0.7738, 0.008189, 0.7262, 0.6069, 0.4653, 0.6069, 0.4257, 0.6198, 0.4202, 0.6198, 0.4612, 0.6198, 0.4612, 0.6198, 0.4202, 0.635, 0.4183, 0.635, 0.4598, 0.04449, 0.6877, 0.03627, 0.7289, 0.02107, 0.7275, 0.02987, 0.6832, 0.02987, 0.6832, 0.02107, 0.7275, 0.008189, 0.7262, 0.01748, 0.6795, 0.6069, 0.5093, 0.6069, 0.4653, 0.6198, 0.4612, 0.6198, 0.5068, 0.6198, 0.5068, 0.6198, 0.4612, 0.635, 0.4598, 0.635, 0.5059, 0.0606, 0.6488, 0.04449, 0.6877, 0.02987, 0.6832, 0.04713, 0.6416, 0.04713, 0.6416, 0.02987, 0.6832, 0.01748, 0.6795, 0.03571, 0.6355, 0.6069, 0.556, 0.6069, 0.5093, 0.6198, 0.5068, 0.6198, 0.5552, 0.6198, 0.5552, 0.6198, 0.5068, 0.635, 0.5059, 0.635, 0.5549, 0.08399, 0.6138, 0.0606, 0.6488, 0.04713, 0.6416, 0.07218, 0.6041, 0.07218, 0.6041, 0.04713, 0.6416, 0.03571, 0.6355, 0.06217, 0.5959, 0.6069, 0.6037, 0.6069, 0.556, 0.6198, 0.5552, 0.6198, 0.6045, 0.6198, 0.6045, 0.6198, 0.5552, 0.635, 0.5549, 0.635, 0.6048, 0.1138, 0.584, 0.08399, 0.6138, 0.07218, 0.6041, 0.1041, 0.5722, 0.1041, 0.5722, 0.07218, 0.6041, 0.06217, 0.5959, 0.09585, 0.5622, 0.6069, 0.6504, 0.6069, 0.6037, 0.6198, 0.6045, 0.6198, 0.6529, 0.6198, 0.6529, 0.6198, 0.6045, 0.635, 0.6048, 0.635, 0.6538, 0.1488, 0.5606, 0.1138, 0.584, 0.1041, 0.5722, 0.1416, 0.5471, 0.1416, 0.5471, 0.1041, 0.5722, 0.09585, 0.5622, 0.1355, 0.5357, 0.6069, 0.6944, 0.6069, 0.6504, 0.6198, 0.6529, 0.6198, 0.6985, 0.6198, 0.6985, 0.6198, 0.6529, 0.635, 0.6538, 0.635, 0.6999, 0.1877, 0.5445, 0.1488, 0.5606, 0.1416, 0.5471, 0.1832, 0.5299, 0.1832, 0.5299, 0.1416, 0.5471, 0.1355, 0.5357, 0.1795, 0.5175, 0.6069, 0.734, 0.6069, 0.6944, 0.6198, 0.6985, 0.6198, 0.7395, 0.6198, 0.7395, 0.6198, 0.6985, 0.635, 0.6999, 0.635, 0.7414, 0.2289, 0.5363, 0.1877, 0.5445, 0.1832, 0.5299, 0.2275, 0.5211, 0.2275, 0.5211, 0.1832, 0.5299, 0.1795, 0.5175, 0.2262, 0.5082, 0.6069, 0.7677, 0.6069, 0.734, 0.6198, 0.7395, 0.6198, 0.7744, 0.6198, 0.7744, 0.6198, 0.7395, 0.635, 0.7414, 0.635, 0.7767, 0.2711, 0.5363, 0.2289, 0.5363, 0.2275, 0.5211, 0.2725, 0.5211, 0.2725, 0.5211, 0.2275, 0.5211, 0.2262, 0.5082, 0.2738, 0.5082, 0.6069, 0.09051, 0.6069, 0.05091, 0.6198, 0.04542, 0.6198, 0.08643, 0.6198, 0.08643, 0.6198, 0.04542, 0.635, 0.04349, 0.635, 0.085, 0.3123, 0.5445, 0.2711, 0.5363, 0.2725, 0.5211, 0.3168, 0.5299, 0.3168, 0.5299, 0.2725, 0.5211, 0.2738, 0.5082, 0.3205, 0.5175, 0.6069, 0.1345, 0.6069, 0.09051, 0.6198, 0.08643, 0.6198, 0.132, 0.6198, 0.132, 0.6198, 0.08643, 0.635, 0.085, 0.635, 0.1311, 0.3512, 0.5606, 0.3123, 0.5445, 0.3168, 0.5299, 0.3584, 0.5471, 0.3584, 0.5471, 0.3168, 0.5299, 0.3205, 0.5175, 0.3645, 0.5357, 0.6069, 0.1812, 0.6069, 0.1345, 0.6198, 0.132, 0.6198, 0.1804, 0.6198, 0.1804, 0.6198, 0.132, 0.635, 0.1311, 0.635, 0.1801, 0.3862, 0.584, 0.3512, 0.5606, 0.3584, 0.5471, 0.3959, 0.5722, 0.3959, 0.5722, 0.3584, 0.5471, 0.3645, 0.5357, 0.4041, 0.5622, 0.6069, 0.2289, 0.6069, 0.1812, 0.6198, 0.1804, 0.6198, 0.2297, 0.6198, 0.2297, 0.6198, 0.1804, 0.635, 0.1801, 0.635, 0.23, 0.416, 0.6138, 0.3862, 0.584, 0.3959, 0.5722, 0.4278, 0.6041, 0.4278, 0.6041, 0.3959, 0.5722, 0.4041, 0.5622, 0.4378, 0.5959, 0.6069, 0.2756, 0.6069, 0.2289, 0.6198, 0.2297, 0.6198, 0.2781, 0.6198, 0.2781, 0.6198, 0.2297, 0.635, 0.23, 0.635, 0.279, 0.4394, 0.6488, 0.416, 0.6138, 0.4278, 0.6041, 0.4529, 0.6416, 0.4529, 0.6416, 0.4278, 0.6041, 0.4378, 0.5959, 0.4643, 0.6355, 0.6069, 0.3196, 0.6069, 0.2756, 0.6198, 0.2781, 0.6198, 0.3237, 0.6198, 0.3237, 0.6198, 0.2781, 0.635, 0.279, 0.635, 0.3251, 0.4555, 0.6877, 0.4394, 0.6488, 0.4529, 0.6416, 0.4701, 0.6832, 0.4701, 0.6832, 0.4529, 0.6416, 0.4643, 0.6355, 0.4825, 0.6795, 0.6069, 0.3592, 0.6069, 0.3196, 0.6198, 0.3237, 0.6198, 0.3647, 0.6198, 0.3647, 0.6198, 0.3237, 0.635, 0.3251, 0.635, 0.3666, 0.4637, 0.7289, 0.4555, 0.6877, 0.4701, 0.6832, 0.4789, 0.7275, 0.4789, 0.7275, 0.4701, 0.6832, 0.4825, 0.6795, 0.4918, 0.7262, 0.6069, 0.3929, 0.6069, 0.3592, 0.6198, 0.3647, 0.6198, 0.3996, 0.6198, 0.3996, 0.6198, 0.3647, 0.635, 0.3666, 0.635, 0.4019, 0.4637, 0.7711, 0.4637, 0.7289, 0.4789, 0.7275, 0.4789, 0.7725, 0.4789, 0.7725, 0.4789, 0.7275, 0.4918, 0.7262, 0.4918, 0.7738, 0.5082, 0.426, 0.5082, 0.3923, 0.5211, 0.3856, 0.5211, 0.4205, 0.5211, 0.4205, 0.5211, 0.3856, 0.5363, 0.3833, 0.5363, 0.4186, 0.4555, 0.8123, 0.4637, 0.7711, 0.4789, 0.7725, 0.4701, 0.8168, 0.4701, 0.8168, 0.4789, 0.7725, 0.4918, 0.7738, 0.4825, 0.8205, 0.5082, 0.4656, 0.5082, 0.426, 0.5211, 0.4205, 0.5211, 0.4615, 0.5211, 0.4615, 0.5211, 0.4205, 0.5363, 0.4186, 0.5363, 0.4601, 0.4394, 0.8512, 0.4555, 0.8123, 0.4701, 0.8168, 0.4529, 0.8584, 0.4529, 0.8584, 0.4701, 0.8168, 0.4825, 0.8205, 0.4643, 0.8645, 0.5082, 0.5096, 0.5082, 0.4656, 0.5211, 0.4615, 0.5211, 0.5071, 0.5211, 0.5071, 0.5211, 0.4615, 0.5363, 0.4601, 0.5363, 0.5062, 0.416, 0.8862, 0.4394, 0.8512, 0.4529, 0.8584, 0.4278, 0.8959, 0.4278, 0.8959, 0.4529, 0.8584, 0.4643, 0.8645, 0.4378, 0.9041, 0.5082, 0.5563, 0.5082, 0.5096, 0.5211, 0.5071, 0.5211, 0.5555, 0.5211, 0.5555, 0.5211, 0.5071, 0.5363, 0.5062, 0.5363, 0.5552, 0.3862, 0.916, 0.416, 0.8862, 0.4278, 0.8959, 0.3959, 0.9278, 0.3959, 0.9278, 0.4278, 0.8959, 0.4378, 0.9041, 0.4041, 0.9378, 0.5082, 0.6039, 0.5082, 0.5563, 0.5211, 0.5555, 0.5211, 0.6048, 0.5211, 0.6048, 0.5211, 0.5555, 0.5363, 0.5552, 0.5363, 0.6051, 0.3512, 0.9394, 0.3862, 0.916, 0.3959, 0.9278, 0.3584, 0.9529, 0.3584, 0.9529, 0.3959, 0.9278, 0.4041, 0.9378, 0.3645, 0.9643, 0.5082, 0.6507, 0.5082, 0.6039, 0.5211, 0.6048, 0.5211, 0.6532, 0.5211, 0.6532, 0.5211, 0.6048, 0.5363, 0.6051, 0.5363, 0.6541, 0.3123, 0.9555, 0.3512, 0.9394, 0.3584, 0.9529, 0.3168, 0.9701, 0.3168, 0.9701, 0.3584, 0.9529, 0.3645, 0.9643, 0.3205, 0.9825, 0.5082, 0.6947, 0.5082, 0.6507, 0.5211, 0.6532, 0.5211, 0.6987, 0.5211, 0.6987, 0.5211, 0.6532, 0.5363, 0.6541, 0.5363, 0.7002, 0.2711, 0.9637, 0.3123, 0.9555, 0.3168, 0.9701, 0.2725, 0.9789, 0.2725, 0.9789, 0.3168, 0.9701, 0.3205, 0.9825, 0.2738, 0.9918, 0.5082, 0.7343, 0.5082, 0.6947, 0.5211, 0.6987, 0.5211, 0.7398, 0.5211, 0.7398, 0.5211, 0.6987, 0.5363, 0.7002, 0.5363, 0.7417, 0.2289, 0.9637, 0.2711, 0.9637, 0.2725, 0.9789, 0.2275, 0.9789, 0.2275, 0.9789, 0.2725, 0.9789, 0.2738, 0.9918, 0.2262, 0.9918, 0.5128, 0.05055, 0.5082, 0.0168, 0.5219, 0.01031, 0.5266, 0.04526, 0.5266, 0.04526, 0.5219, 0.01031, 0.5372, 0.008189, 0.542, 0.04357, 0.1877, 0.9555, 0.2289, 0.9637, 0.2275, 0.9789, 0.1832, 0.9701, 0.1832, 0.9701, 0.2275, 0.9789, 0.2262, 0.9918, 0.1795, 0.9825, 0.5162, 0.09021, 0.5128, 0.05055, 0.5266, 0.04526, 0.5301, 0.08634, 0.5301, 0.08634, 0.5266, 0.04526, 0.542, 0.04357, 0.5456, 0.08513, 0.1488, 0.9394, 0.1877, 0.9555, 0.1832, 0.9701, 0.1416, 0.9529, 0.1416, 0.9529, 0.1832, 0.9701, 0.1795, 0.9825, 0.1355, 0.9643, 0.5182, 0.1343, 0.5162, 0.09021, 0.5301, 0.08634, 0.5323, 0.1319, 0.5323, 0.1319, 0.5301, 0.08634, 0.5456, 0.08513, 0.5477, 0.1313, 0.1138, 0.916, 0.1488, 0.9394, 0.1416, 0.9529, 0.1041, 0.9278, 0.1041, 0.9278, 0.1416, 0.9529, 0.1355, 0.9643, 0.09585, 0.9378, 0.519, 0.181, 0.5182, 0.1343, 0.5323, 0.1319, 0.533, 0.1803, 0.533, 0.1803, 0.5323, 0.1319, 0.5477, 0.1313, 0.5485, 0.1803, 0.08399, 0.8862, 0.1138, 0.916, 0.1041, 0.9278, 0.07218, 0.8959, 0.07218, 0.8959, 0.1041, 0.9278, 0.09585, 0.9378, 0.06217, 0.9041, 0.5182, 0.2286, 0.519, 0.181, 0.533, 0.1803, 0.5323, 0.2297, 0.5323, 0.2297, 0.533, 0.1803, 0.5485, 0.1803, 0.5477, 0.2302, 0.0606, 0.8512, 0.08399, 0.8862, 0.07218, 0.8959, 0.04713, 0.8584, 0.04713, 0.8584, 0.07218, 0.8959, 0.06217, 0.9041, 0.03571, 0.8645, 0.5162, 0.2753, 0.5182, 0.2286, 0.5323, 0.2297, 0.5301, 0.278, 0.5301, 0.278, 0.5323, 0.2297, 0.5477, 0.2302, 0.5456, 0.2791, 0.04449, 0.8123, 0.0606, 0.8512, 0.04713, 0.8584, 0.02987, 0.8168, 0.02987, 0.8168, 0.04713, 0.8584, 0.03571, 0.8645, 0.01748, 0.8205, 0.5128, 0.3193, 0.5162, 0.2753, 0.5301, 0.278, 0.5266, 0.3235, 0.5266, 0.3235, 0.5301, 0.278, 0.5456, 0.2791, 0.542, 0.3252, 0.558, 0.3254, 0.5533, 0.3669, 0.5372, 0.3667, 0.542, 0.3252])
me_circle.materials.append(mat_bbunmaterial)
me_circle.update()

# ---- objects
ob_circle = bpy.data.objects.new('Circle', me_circle)

# ---- transforms, parenting, visibility, modifiers, constraints
ob_circle.location = (0.0, 0.0, 0.0)

# ---- collection membership
col_collection.objects.link(ob_circle)

# ---- scene / render settings (as saved in the file)
scene.frame_start = 1; scene.frame_end = 250; scene.frame_set(1)
scene.render.engine = 'BLENDER_EEVEE_NEXT'
bpy.context.view_layer.update()

# ---- added for rendering (the .blend has no active camera and no usable light): camera, sun
cam_auto = bpy.data.cameras.new('AutoCamera')
cam_auto.lens = 50.0
cam_auto.sensor_width = 36.0
cam_auto.clip_end = 1000.0
ob_auto_camera = bpy.data.objects.new('AutoCamera', cam_auto)
scene.collection.objects.link(ob_auto_camera)
ob_auto_camera.location = (2.63991, -3.1679, 2.29977)
ob_auto_camera.rotation_euler = (1.09748, -7.21219e-08, 0.694738)
scene.camera = ob_auto_camera
light_auto_sun = bpy.data.lights.new('AutoSun', 'SUN')
light_auto_sun.energy = 3.0
light_auto_sun.angle = 0.0523599
ob_auto_sun = bpy.data.objects.new('AutoSun', light_auto_sun)
scene.collection.objects.link(ob_auto_sun)
ob_auto_sun.rotation_euler = (0.872665, 0.174533, 0.523599)
bpy.context.view_layer.update()
